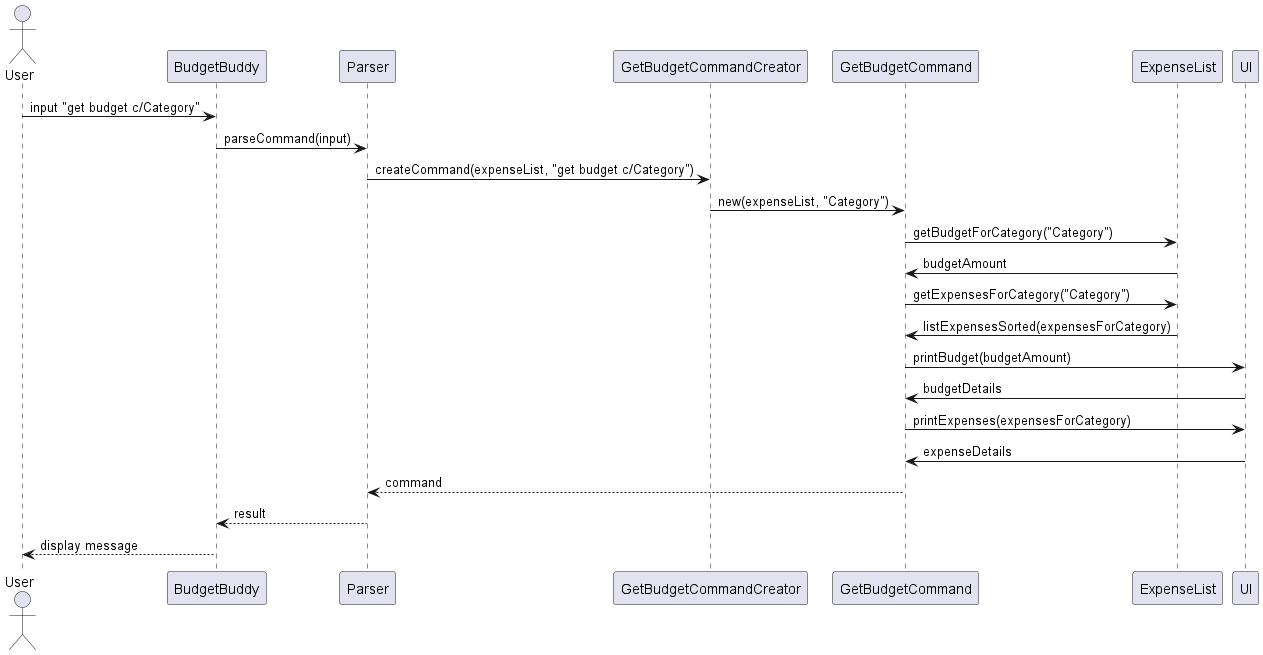

The diagram above was rendered by PlantUML. Its source (embedded in the PNG):
@startuml
actor User
participant "BudgetBuddy" as BB
participant "Parser" as Parser
participant "GetBudgetCommandCreator" as GBCC
participant "GetBudgetCommand" as GBC
participant "ExpenseList" as EL
participant "UI" as UI

User -> BB : input "get budget c/Category"
BB -> Parser : parseCommand(input)
Parser -> GBCC : createCommand(expenseList, "get budget c/Category")
GBCC -> GBC : new(expenseList, "Category")
GBC -> EL : getBudgetForCategory("Category")
EL -> GBC : budgetAmount
GBC -> EL : getExpensesForCategory("Category")
EL -> GBC : listExpensesSorted(expensesForCategory)
GBC -> UI : printBudget(budgetAmount)
UI -> GBC : budgetDetails
GBC -> UI : printExpenses(expensesForCategory)
UI -> GBC : expenseDetails
GBC --> Parser : command
Parser --> BB : result
BB --> User : display message

@enduml